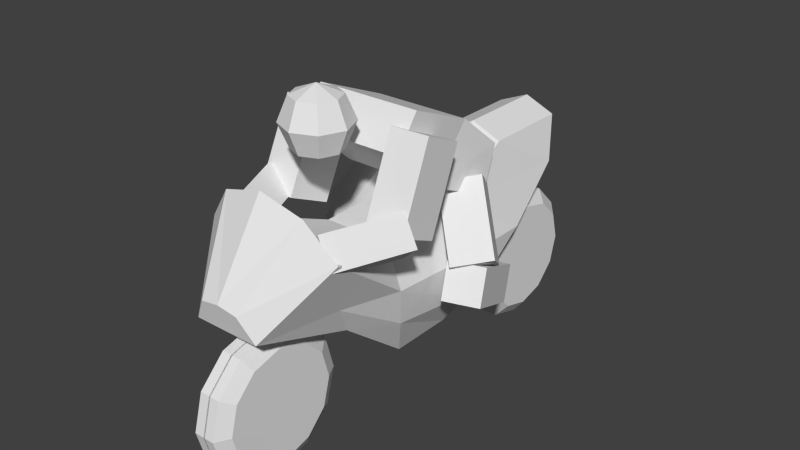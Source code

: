 # Source: moto.blend  (saved by Blender 2.76.0; exported with 4.5.12 LTS)
import bpy
from mathutils import Matrix  # noqa: F401  (used for matrix-valued properties, if any)

bpy.ops.wm.read_factory_settings(use_empty=True)
scene = bpy.context.scene
scene.name = 'Scene'

# ---- collections
col_collection_1 = bpy.data.collections.new('Collection 1'); scene.collection.children.link(col_collection_1)

# ---- world
world_world = bpy.data.worlds.new('World'); scene.world = world_world
world_world.color = (0.05088, 0.05088, 0.05088)
world_world.use_sun_shadow = False
world_world.sun_shadow_jitter_overblur = 0.0
world_world.cycles.sampling_method = 'MANUAL'
world_world.cycles.sample_map_resolution = 256

# ---- meshes
me_cube_006 = bpy.data.meshes.new('Cube.006')
me_cube_006.from_pydata([(-0.2632, -1.178, 2.886), (-0.3722, -1.178, 2.623), (-0.2632, -1.178, 2.36), (4.437e-08, -1.178, 2.251), (-0.1861, -0.9919, 2.886), (-0.2632, -0.9148, 2.623), (-0.1861, -0.9919, 2.36), (4.437e-08, -0.9148, 2.886), (0.0, -0.8058, 2.623), (4.437e-08, -0.9148, 2.36), (4.437e-08, -1.441, 2.886), (0.0, -1.55, 2.623), (4.437e-08, -1.441, 2.36), (0.0, -1.178, 2.995), (-0.1861, -1.364, 2.886), (-0.2632, -1.441, 2.623), (-0.1861, -1.364, 2.36)], [], [(2, 1, 5, 6), (1, 0, 4, 5), (5, 4, 7, 8), (6, 5, 8, 9), (12, 11, 15, 16), (11, 10, 14, 15), (0, 13, 4), (3, 2, 6), (3, 6, 9), (4, 13, 7), (10, 13, 14), (3, 12, 16), (16, 15, 1, 2), (14, 13, 0), (3, 16, 2), (15, 14, 0, 1)])
me_cube_006.use_remesh_preserve_volume = False
me_cube_006.use_remesh_preserve_attributes = False
me_cube_006.use_mirror_vertex_groups = False
me_cube_006.update()
me_cylinder_000 = bpy.data.meshes.new('Cylinder.000')
me_cylinder_000.from_pydata([(0.3253, 2.563, -0.2966), (-3.268e-08, 2.651, -0.2966), (-2.688e-08, 2.809, -0.1736), (3.373e-10, 2.809, 0.01238), (0.4043, 2.7, -0.1736), (0.4043, 2.7, 0.01238), (0.7002, 2.404, -0.1736), (0.7002, 2.404, 0.01238), (0.8086, 2.0, -0.1736), (0.8086, 2.0, 0.01238), (0.7002, 1.596, -0.1736), (0.7002, 1.596, 0.01238), (0.4043, 1.3, -0.1736), (0.4043, 1.3, 0.01238), (9.521e-08, 1.191, -0.1736), (1.224e-07, 1.191, 0.01238), (-0.4043, 1.3, -0.1736), (-0.4043, 1.3, 0.01238), (-0.7002, 1.596, -0.1736), (-0.7002, 1.596, 0.01238), (-0.8086, 2.0, -0.1736), (-0.8086, 2.0, 0.01238), (-0.7002, 2.404, -0.1736), (-0.7002, 2.404, 0.01238), (-0.4043, 2.7, -0.1736), (-0.4043, 2.7, 0.01238), (0.5634, 2.325, -0.2966), (0.6506, 2.0, -0.2966), (0.5634, 1.675, -0.2966), (0.3253, 1.437, -0.2966), (6.556e-08, 1.349, -0.2966), (-0.3253, 1.437, -0.2966), (-0.5634, 1.675, -0.2966), (-0.6506, 2.0, -0.2966), (-0.5634, 2.325, -0.2966), (-0.3253, 2.563, -0.2966), (0.3253, -1.437, -0.2042), (-3.689e-08, -1.349, -0.2042), (-2.941e-08, -1.191, -0.1195), (3.373e-10, -1.191, 0.008521), (0.4043, -1.3, -0.1195), (0.4043, -1.3, 0.008521), (0.7002, -1.596, -0.1195), (0.7002, -1.596, 0.008521), (0.8086, -2.0, -0.1195), (0.8086, -2.0, 0.008521), (0.7002, -2.404, -0.1195), (0.7002, -2.404, 0.008521), (0.4043, -2.7, -0.1195), (0.4043, -2.7, 0.008521), (9.268e-08, -2.809, -0.1195), (1.224e-07, -2.809, 0.008521), (-0.4043, -2.7, -0.1195), (-0.4043, -2.7, 0.008521), (-0.7002, -2.404, -0.1195), (-0.7002, -2.404, 0.008521), (-0.8086, -2.0, -0.1195), (-0.8086, -2.0, 0.008521), (-0.7002, -1.596, -0.1195), (-0.7002, -1.596, 0.008521), (-0.4043, -1.3, -0.1195), (-0.4043, -1.3, 0.008521), (0.5634, -1.675, -0.2042), (0.6506, -2.0, -0.2042), (0.5634, -2.325, -0.2042), (0.3253, -2.563, -0.2042), (6.135e-08, -2.651, -0.2042), (-0.3253, -2.563, -0.2042), (-0.5634, -2.325, -0.2042), (-0.6506, -2.0, -0.2042), (-0.5634, -1.675, -0.2042), (-0.3253, -1.437, -0.2042)], [], [(44, 46, 64, 63), (14, 16, 31, 30), (2, 3, 5, 4), (46, 47, 49, 48), (18, 20, 33, 32), (4, 5, 7, 6), (40, 42, 62, 36), (22, 24, 35, 34), (6, 7, 9, 8), (42, 43, 45, 44), (4, 6, 26, 0), (8, 9, 11, 10), (58, 60, 71, 70), (8, 10, 28, 27), (10, 11, 13, 12), (40, 41, 43, 42), (2, 4, 0, 1), (12, 13, 15, 14), (54, 56, 69, 68), (12, 14, 30, 29), (14, 15, 17, 16), (38, 39, 41, 40), (16, 18, 32, 31), (16, 17, 19, 18), (50, 52, 67, 66), (20, 22, 34, 33), (18, 19, 21, 20), (10, 12, 29, 28), (1, 0, 26, 27, 28, 29, 30, 31, 32, 33, 34, 35), (20, 21, 23, 22), (24, 25, 3, 2), (22, 23, 25, 24), (44, 45, 47, 46), (24, 2, 1, 35), (6, 8, 27, 26), (38, 40, 36, 37), (48, 49, 51, 50), (48, 50, 66, 65), (50, 51, 53, 52), (52, 54, 68, 67), (52, 53, 55, 54), (56, 58, 70, 69), (54, 55, 57, 56), (46, 48, 65, 64), (37, 36, 62, 63, 64, 65, 66, 67, 68, 69, 70, 71), (56, 57, 59, 58), (60, 61, 39, 38), (58, 59, 61, 60), (60, 38, 37, 71), (42, 44, 63, 62)])
me_cylinder_000.use_remesh_preserve_volume = False
me_cylinder_000.use_remesh_preserve_attributes = False
me_cylinder_000.use_mirror_vertex_groups = False
me_cylinder_000.update()
me_cube_005 = bpy.data.meshes.new('Cube.005')
me_cube_005.from_pydata([(-0.7572, -1.855, 1.584), (-0.5406, -1.776, 1.871), (-1.092, -1.061, 1.617), (-0.8756, -0.9812, 1.904), (-0.4962, -1.736, 1.354), (-0.2797, -1.657, 1.641), (-0.8312, -0.9412, 1.387), (-0.6147, -0.8617, 1.674)], [], [(1, 3, 2, 0), (3, 7, 6, 2), (7, 5, 4, 6), (5, 1, 0, 4), (0, 2, 6, 4), (5, 7, 3, 1)])
me_cube_005.use_remesh_preserve_volume = False
me_cube_005.use_remesh_preserve_attributes = False
me_cube_005.use_mirror_vertex_groups = False
me_cube_005.update()
me_cube_004 = bpy.data.meshes.new('Cube.004')
me_cube_004.from_pydata([(-0.8906, -0.5915, 1.449), (-0.9194, -1.064, 1.663), (-0.8664, -0.1935, 2.334), (-0.8952, -0.6663, 2.547), (-0.4569, -0.6178, 1.449), (-0.4856, -1.091, 1.663), (-0.4327, -0.2198, 2.334), (-0.4614, -0.6927, 2.547)], [], [(1, 3, 2, 0), (3, 7, 6, 2), (7, 5, 4, 6), (5, 1, 0, 4), (0, 2, 6, 4), (5, 7, 3, 1)])
me_cube_004.use_remesh_preserve_volume = False
me_cube_004.use_remesh_preserve_attributes = False
me_cube_004.use_mirror_vertex_groups = False
me_cube_004.update()
me_cube_003 = bpy.data.meshes.new('Cube.003')
me_cube_003.from_pydata([(-0.8652, 0.725, 0.1544), (-1.132, -0.1007, 0.557), (-0.8108, 0.8932, 0.5353), (-1.078, 0.06752, 0.938), (-0.4655, 0.5959, 0.1544), (-0.7323, -0.2298, 0.557), (-0.4112, 0.7642, 0.5353), (-0.6779, -0.06157, 0.938)], [], [(1, 3, 2, 0), (3, 7, 6, 2), (7, 5, 4, 6), (5, 1, 0, 4), (0, 2, 6, 4), (5, 7, 3, 1)])
me_cube_003.use_remesh_preserve_volume = False
me_cube_003.use_remesh_preserve_attributes = False
me_cube_003.use_mirror_vertex_groups = False
me_cube_003.update()
me_cube_002 = bpy.data.meshes.new('Cube.002')
me_cube_002.from_pydata([(-1.144, 0.1063, 1.027), (-0.7238, 0.423, 1.743), (-0.9676, 0.4487, 0.7726), (-0.5477, 0.7654, 1.488), (-0.7769, -0.1561, 0.9283), (-0.357, 0.1606, 1.644), (-0.6008, 0.1863, 0.6735), (-0.1809, 0.503, 1.389)], [], [(1, 3, 2, 0), (3, 7, 6, 2), (7, 5, 4, 6), (5, 1, 0, 4), (0, 2, 6, 4), (5, 7, 3, 1)])
me_cube_002.use_remesh_preserve_volume = False
me_cube_002.use_remesh_preserve_attributes = False
me_cube_002.use_mirror_vertex_groups = False
me_cube_002.update()
me_cube_001 = bpy.data.meshes.new('Cube.001')
me_cube_001.from_pydata([(-0.5531, -0.1489, 1.74), (-0.6084, -0.7653, 2.294), (-0.5531, 0.3416, 2.322), (-0.6084, -0.4889, 2.67), (0.0, -0.1489, 1.74), (0.0, -0.7653, 2.294), (0.0, 0.3416, 2.322), (0.0, -0.4889, 2.67), (-0.6104, 0.6212, 1.406), (-0.6124, 0.796, 1.931), (0.0009324, 0.6212, 1.406), (-0.0009324, 0.796, 1.931)], [], [(1, 3, 2, 0), (3, 7, 6, 2), (5, 1, 0, 4), (2, 6, 11, 9), (5, 7, 3, 1), (8, 9, 11, 10), (4, 0, 8, 10), (0, 2, 9, 8)])
me_cube_001.use_remesh_preserve_volume = False
me_cube_001.use_remesh_preserve_attributes = False
me_cube_001.use_mirror_vertex_groups = False
me_cube_001.update()
me_cylinder_001 = bpy.data.meshes.new('Cylinder.001')
me_cylinder_001.from_pydata([(-1.887, 2.291, -8.25e-08), (-1.289, -2.521, -5.758e-08), (-0.2143, 0.8574, -0.4882), (-0.7292, 1.363, -0.5637), (-0.9772, -2.442, -0.3807), (-1.265, 2.069, -0.4882), (-1.737, 2.291, -0.3534), (-1.247, -2.51, -0.2203), (-1.887, 1.242, -8.25e-08), (-2.197, -1.937, -8.536e-08), (0.1536, -0.3544, 9.155e-08), (0.1536, 0.3978, 9.155e-08), (-0.9772, -2.442, -2.031e-09), (0.1536, -0.3544, -0.2818), (0.1536, 0.3978, -0.2818), (-0.5675, -1.263, -0.3772), (-0.3569, -0.5754, -0.4882), (-0.2143, 0.3978, -0.4882), (-0.9396, -1.481, -0.5009), (-0.8129, -0.675, -0.5737), (-0.7292, 0.3978, -0.5637), (-1.655, -1.801, -0.8005), (-1.289, -0.6667, -0.3942), (-1.305, 0.4754, -0.3942), (-2.052, -1.9, -0.4874), (-1.305, 0.4754, -9.9e-09), (-1.737, 1.242, -0.3534), (-0.5675, -1.263, -9.721e-09), (-1.655, -1.801, -2.031e-09), (-1.289, -0.6667, -9.223e-09), (-1.265, 2.069, -1.772e-08), (-0.7292, 1.363, -1.039e-08), (-0.2143, 0.8574, -3.996e-09)], [], [(24, 7, 1, 9), (5, 23, 26, 6), (22, 21, 28, 29), (6, 26, 8, 0), (22, 29, 25, 23), (9, 28, 21, 24), (3, 20, 23, 5), (20, 19, 22, 23), (22, 19, 21), (2, 17, 20, 3), (17, 16, 19, 20), (16, 15, 18, 19), (2, 14, 17), (14, 13, 16, 17), (16, 13, 15), (11, 10, 13, 14), (18, 15, 4), (27, 12, 4, 15), (15, 13, 10, 27), (8, 26, 23, 25), (0, 30, 5, 6), (30, 31, 3, 5), (31, 32, 2, 3), (2, 32, 11, 14), (19, 18, 21), (18, 4, 21), (21, 4, 7, 24), (4, 12, 1, 7)])
me_cylinder_001.use_remesh_preserve_volume = False
me_cylinder_001.use_remesh_preserve_attributes = False
me_cylinder_001.use_mirror_vertex_groups = False
me_cylinder_001.update()

# ---- objects
ob_cube_005 = bpy.data.objects.new('Cube.005', me_cube_006)
ob_cylinder_001 = bpy.data.objects.new('Cylinder.001', me_cylinder_000)
ob_cube_004 = bpy.data.objects.new('Cube.004', me_cube_005)
ob_cube_003 = bpy.data.objects.new('Cube.003', me_cube_004)
ob_cube_002 = bpy.data.objects.new('Cube.002', me_cube_003)
ob_cube_001 = bpy.data.objects.new('Cube.001', me_cube_002)
ob_cube = bpy.data.objects.new('Cube', me_cube_001)
ob_cylinder = bpy.data.objects.new('Cylinder', me_cylinder_001)

# ---- transforms, parenting, visibility, modifiers, constraints
ob_cube_005.location = (0.0, 0.0, 0.0)
ob_cube_005.lineart.crease_threshold = 0.0
_m = ob_cube_005.modifiers.new('Mirror', 'MIRROR')
ob_cylinder_001.location = (0.0, 0.0, 0.0)
ob_cylinder_001.rotation_euler = (0.0, 1.571, 0.0)
ob_cylinder_001.lineart.crease_threshold = 0.0
_m = ob_cylinder_001.modifiers.new('Mirror', 'MIRROR')
_m.use_axis = (False, False, True)
ob_cube_004.location = (0.0, 0.0, 0.0)
ob_cube_004.lineart.crease_threshold = 0.0
_m = ob_cube_004.modifiers.new('Mirror', 'MIRROR')
ob_cube_003.location = (0.0, 0.0, 0.0)
ob_cube_003.lineart.crease_threshold = 0.0
_m = ob_cube_003.modifiers.new('Mirror', 'MIRROR')
ob_cube_002.location = (0.0, 0.0, 0.0)
ob_cube_002.lineart.crease_threshold = 0.0
_m = ob_cube_002.modifiers.new('Mirror', 'MIRROR')
ob_cube_001.location = (0.0, 0.0, 0.0)
ob_cube_001.lineart.crease_threshold = 0.0
_m = ob_cube_001.modifiers.new('Mirror', 'MIRROR')
ob_cube.location = (0.0, 0.0, 0.0)
ob_cube.lineart.crease_threshold = 0.0
_m = ob_cube.modifiers.new('Mirror', 'MIRROR')
ob_cylinder.location = (0.0, 0.0, 0.0)
ob_cylinder.rotation_euler = (0.0, 1.571, 0.0)
ob_cylinder.lineart.crease_threshold = 0.0
_m = ob_cylinder.modifiers.new('Mirror', 'MIRROR')
_m.use_axis = (False, False, True)

# ---- collection membership
col_collection_1.objects.link(ob_cube_005)
col_collection_1.objects.link(ob_cylinder_001)
col_collection_1.objects.link(ob_cube_004)
col_collection_1.objects.link(ob_cube_003)
col_collection_1.objects.link(ob_cube_002)
col_collection_1.objects.link(ob_cube_001)
col_collection_1.objects.link(ob_cube)
col_collection_1.objects.link(ob_cylinder)

# ---- scene / render settings (as saved in the file)
scene.frame_start = 1; scene.frame_end = 250; scene.frame_set(1)
scene.render.engine = 'BLENDER_EEVEE_NEXT'
scene.render.resolution_percentage = 50
scene.render.dither_intensity = 0.0
scene.cycles.use_denoising = False
scene.cycles.samples = 10
scene.cycles.sampling_pattern = 'TABULATED_SOBOL'
scene.cycles.light_sampling_threshold = 0.0
scene.cycles.use_adaptive_sampling = False
scene.cycles.use_light_tree = False
scene.cycles.blur_glossy = 0.0
scene.cycles.pixel_filter_type = 'GAUSSIAN'
scene.cycles.sample_clamp_indirect = 0.0
scene.view_settings.view_transform = 'Standard'
bpy.context.view_layer.update()

# ---- added for rendering (the .blend has no active camera and no usable light): camera, sun
cam_auto = bpy.data.cameras.new('AutoCamera')
cam_auto.lens = 50.0
cam_auto.sensor_width = 36.0
cam_auto.clip_end = 1000.0
ob_auto_camera = bpy.data.objects.new('AutoCamera', cam_auto)
scene.collection.objects.link(ob_auto_camera)
ob_auto_camera.location = (6.62376, -7.94851, 6.39234)
ob_auto_camera.rotation_euler = (1.09748, -7.21219e-08, 0.694738)
scene.camera = ob_auto_camera
light_auto_sun = bpy.data.lights.new('AutoSun', 'SUN')
light_auto_sun.energy = 3.0
light_auto_sun.angle = 0.0523599
ob_auto_sun = bpy.data.objects.new('AutoSun', light_auto_sun)
scene.collection.objects.link(ob_auto_sun)
ob_auto_sun.rotation_euler = (0.872665, 0.174533, 0.523599)
bpy.context.view_layer.update()
